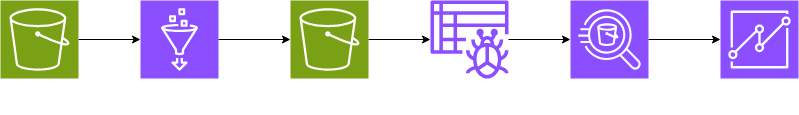

The diagram above was exported from draw.io. Its source (the exported page's mxGraphModel, read from the mxfile embedded in the PNG):
<mxGraphModel dx="1050" dy="557" grid="1" gridSize="10" guides="1" tooltips="1" connect="1" arrows="1" fold="1" page="1" pageScale="1" pageWidth="850" pageHeight="1100" math="0" shadow="0">
  <root>
    <mxCell id="0" />
    <mxCell id="1" parent="0" />
    <mxCell id="Vgnlepqa1pfxy20m9cga-10" value="" style="edgeStyle=orthogonalEdgeStyle;rounded=0;orthogonalLoop=1;jettySize=auto;html=1;" edge="1" parent="1" source="Vgnlepqa1pfxy20m9cga-1" target="Vgnlepqa1pfxy20m9cga-3">
      <mxGeometry relative="1" as="geometry" />
    </mxCell>
    <mxCell id="Vgnlepqa1pfxy20m9cga-1" value="&lt;font style=&quot;color: rgb(255, 255, 255);&quot;&gt;S3 (Staging)&lt;/font&gt;" style="sketch=0;points=[[0,0,0],[0.25,0,0],[0.5,0,0],[0.75,0,0],[1,0,0],[0,1,0],[0.25,1,0],[0.5,1,0],[0.75,1,0],[1,1,0],[0,0.25,0],[0,0.5,0],[0,0.75,0],[1,0.25,0],[1,0.5,0],[1,0.75,0]];outlineConnect=0;fontColor=#232F3E;fillColor=#7AA116;strokeColor=#ffffff;dashed=0;verticalLabelPosition=bottom;verticalAlign=top;align=center;html=1;fontSize=12;fontStyle=0;aspect=fixed;shape=mxgraph.aws4.resourceIcon;resIcon=mxgraph.aws4.s3;" vertex="1" parent="1">
      <mxGeometry x="30" y="240" width="78" height="78" as="geometry" />
    </mxCell>
    <mxCell id="Vgnlepqa1pfxy20m9cga-12" value="" style="edgeStyle=orthogonalEdgeStyle;rounded=0;orthogonalLoop=1;jettySize=auto;html=1;" edge="1" parent="1" source="Vgnlepqa1pfxy20m9cga-2" target="Vgnlepqa1pfxy20m9cga-4">
      <mxGeometry relative="1" as="geometry" />
    </mxCell>
    <mxCell id="Vgnlepqa1pfxy20m9cga-2" value="&lt;font style=&quot;color: rgb(255, 255, 255);&quot;&gt;S3 (Destination)&lt;/font&gt;" style="sketch=0;points=[[0,0,0],[0.25,0,0],[0.5,0,0],[0.75,0,0],[1,0,0],[0,1,0],[0.25,1,0],[0.5,1,0],[0.75,1,0],[1,1,0],[0,0.25,0],[0,0.5,0],[0,0.75,0],[1,0.25,0],[1,0.5,0],[1,0.75,0]];outlineConnect=0;fontColor=#232F3E;fillColor=#7AA116;strokeColor=#ffffff;dashed=0;verticalLabelPosition=bottom;verticalAlign=top;align=center;html=1;fontSize=12;fontStyle=0;aspect=fixed;shape=mxgraph.aws4.resourceIcon;resIcon=mxgraph.aws4.s3;" vertex="1" parent="1">
      <mxGeometry x="320" y="240" width="78" height="78" as="geometry" />
    </mxCell>
    <mxCell id="Vgnlepqa1pfxy20m9cga-11" value="" style="edgeStyle=orthogonalEdgeStyle;rounded=0;orthogonalLoop=1;jettySize=auto;html=1;" edge="1" parent="1" source="Vgnlepqa1pfxy20m9cga-3" target="Vgnlepqa1pfxy20m9cga-2">
      <mxGeometry relative="1" as="geometry" />
    </mxCell>
    <mxCell id="Vgnlepqa1pfxy20m9cga-3" value="&lt;font style=&quot;color: rgb(255, 255, 255);&quot;&gt;Glue (Transformation)&amp;nbsp;&lt;/font&gt;" style="sketch=0;points=[[0,0,0],[0.25,0,0],[0.5,0,0],[0.75,0,0],[1,0,0],[0,1,0],[0.25,1,0],[0.5,1,0],[0.75,1,0],[1,1,0],[0,0.25,0],[0,0.5,0],[0,0.75,0],[1,0.25,0],[1,0.5,0],[1,0.75,0]];outlineConnect=0;fontColor=#232F3E;fillColor=#8C4FFF;strokeColor=#ffffff;dashed=0;verticalLabelPosition=bottom;verticalAlign=top;align=center;html=1;fontSize=12;fontStyle=0;aspect=fixed;shape=mxgraph.aws4.resourceIcon;resIcon=mxgraph.aws4.glue;" vertex="1" parent="1">
      <mxGeometry x="170" y="240" width="78" height="78" as="geometry" />
    </mxCell>
    <mxCell id="Vgnlepqa1pfxy20m9cga-13" value="" style="edgeStyle=orthogonalEdgeStyle;rounded=0;orthogonalLoop=1;jettySize=auto;html=1;" edge="1" parent="1" source="Vgnlepqa1pfxy20m9cga-4" target="Vgnlepqa1pfxy20m9cga-5">
      <mxGeometry relative="1" as="geometry" />
    </mxCell>
    <mxCell id="Vgnlepqa1pfxy20m9cga-4" value="&lt;font style=&quot;color: rgb(255, 255, 255);&quot;&gt;Crawler&lt;/font&gt;" style="sketch=0;outlineConnect=0;fontColor=#232F3E;gradientColor=none;fillColor=#8C4FFF;strokeColor=none;dashed=0;verticalLabelPosition=bottom;verticalAlign=top;align=center;html=1;fontSize=12;fontStyle=0;aspect=fixed;pointerEvents=1;shape=mxgraph.aws4.glue_crawlers;" vertex="1" parent="1">
      <mxGeometry x="460" y="240" width="78" height="78" as="geometry" />
    </mxCell>
    <mxCell id="Vgnlepqa1pfxy20m9cga-14" value="" style="edgeStyle=orthogonalEdgeStyle;rounded=0;orthogonalLoop=1;jettySize=auto;html=1;" edge="1" parent="1" source="Vgnlepqa1pfxy20m9cga-5" target="Vgnlepqa1pfxy20m9cga-7">
      <mxGeometry relative="1" as="geometry" />
    </mxCell>
    <mxCell id="Vgnlepqa1pfxy20m9cga-5" value="&lt;font style=&quot;color: rgb(255, 255, 255);&quot;&gt;Athena&lt;/font&gt;&lt;div&gt;&lt;br&gt;&lt;/div&gt;" style="sketch=0;points=[[0,0,0],[0.25,0,0],[0.5,0,0],[0.75,0,0],[1,0,0],[0,1,0],[0.25,1,0],[0.5,1,0],[0.75,1,0],[1,1,0],[0,0.25,0],[0,0.5,0],[0,0.75,0],[1,0.25,0],[1,0.5,0],[1,0.75,0]];outlineConnect=0;fontColor=#232F3E;fillColor=#8C4FFF;strokeColor=#ffffff;dashed=0;verticalLabelPosition=bottom;verticalAlign=top;align=center;html=1;fontSize=12;fontStyle=0;aspect=fixed;shape=mxgraph.aws4.resourceIcon;resIcon=mxgraph.aws4.athena;" vertex="1" parent="1">
      <mxGeometry x="600" y="240" width="78" height="78" as="geometry" />
    </mxCell>
    <mxCell id="Vgnlepqa1pfxy20m9cga-7" value="&lt;font style=&quot;color: rgb(255, 255, 255);&quot;&gt;QuickSight&lt;/font&gt;&lt;div&gt;&lt;br&gt;&lt;/div&gt;" style="sketch=0;points=[[0,0,0],[0.25,0,0],[0.5,0,0],[0.75,0,0],[1,0,0],[0,1,0],[0.25,1,0],[0.5,1,0],[0.75,1,0],[1,1,0],[0,0.25,0],[0,0.5,0],[0,0.75,0],[1,0.25,0],[1,0.5,0],[1,0.75,0]];outlineConnect=0;fontColor=#232F3E;fillColor=#8C4FFF;strokeColor=#ffffff;dashed=0;verticalLabelPosition=bottom;verticalAlign=top;align=center;html=1;fontSize=12;fontStyle=0;aspect=fixed;shape=mxgraph.aws4.resourceIcon;resIcon=mxgraph.aws4.quicksight;" vertex="1" parent="1">
      <mxGeometry x="750" y="240" width="78" height="78" as="geometry" />
    </mxCell>
  </root>
</mxGraphModel>